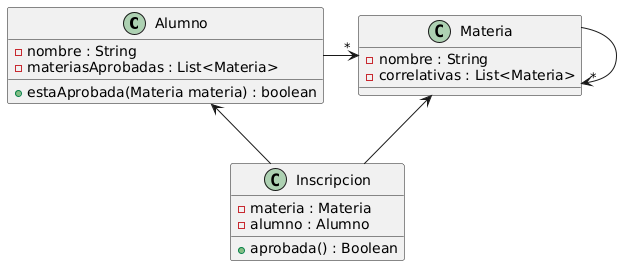

The diagram above was rendered by PlantUML. Its source (embedded in the PNG):
@startuml
class Alumno {
- nombre : String
- materiasAprobadas : List<Materia>
+ estaAprobada(Materia materia) : boolean
}

class Inscripcion {
- materia : Materia
- alumno : Alumno
+ aprobada() : Boolean
}

class Materia {
- nombre : String
- correlativas : List<Materia>
}

Alumno <-- Inscripcion
Materia <-- Inscripcion
Alumno -> "*" Materia
Materia -> "*" Materia
@enduml